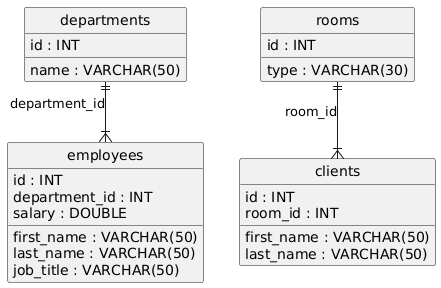

The diagram above was rendered by PlantUML. Its source (embedded in the PNG):
@startuml
hide circle
skinparam linetype ortho

entity "departments" as departments {
  id : INT
  name : VARCHAR(50)
}

entity "employees" as employees {
  id : INT
  first_name : VARCHAR(50)
  last_name : VARCHAR(50)
  job_title : VARCHAR(50)
  department_id : INT
  salary : DOUBLE
}

entity "rooms" as rooms {
  id : INT
  type : VARCHAR(30)
}

entity "clients" as clients {
  id : INT
  first_name : VARCHAR(50)
  last_name : VARCHAR(50)
  room_id : INT
}

departments ||--|{ employees : "department_id"
rooms ||--|{ clients : "room_id"
@enduml